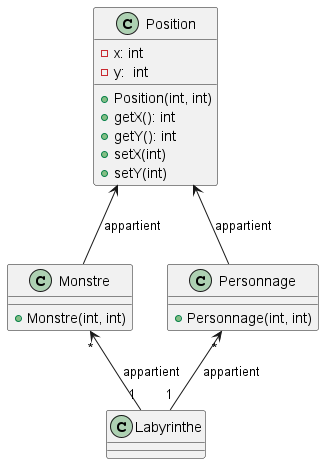

The diagram above was rendered by PlantUML. Its source (embedded in the PNG):
@startuml

class Position{
- x: int
- y:  int
+ Position(int, int)
+ getX(): int
+ getY(): int
+ setX(int)
+ setY(int)
}

Position <-- Monstre : appartient

class Monstre{
+ Monstre(int, int)
}

Position <-- Personnage : appartient

class Personnage{
+ Personnage(int, int)
}

Monstre "*" <-- "1" Labyrinthe : appartient
Personnage "*" <-- "1" Labyrinthe : appartient

class Labyrinthe{
}




@enduml